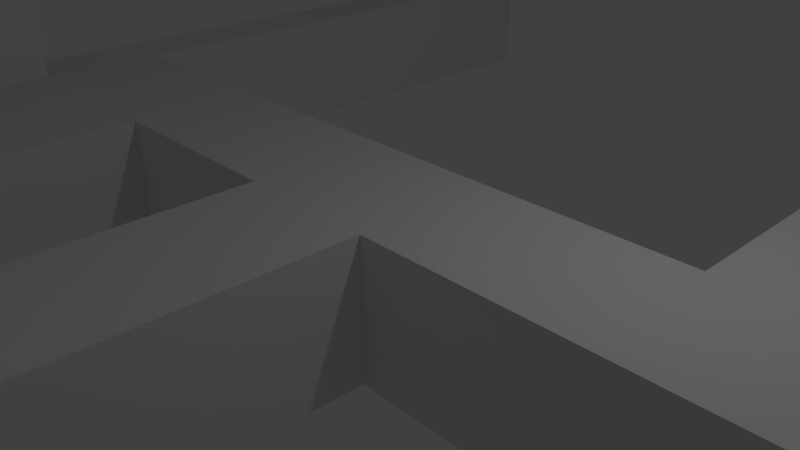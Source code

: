 # Source: testlevel01.blend  (saved by Blender 2.79.0; exported with 4.5.12 LTS)
import bpy
from mathutils import Matrix  # noqa: F401  (used for matrix-valued properties, if any)

bpy.ops.wm.read_factory_settings(use_empty=True)
scene = bpy.context.scene
scene.name = 'Scene'

# ---- collections
col_collection_1 = bpy.data.collections.new('Collection 1'); scene.collection.children.link(col_collection_1)

# ---- materials (node trees are filled in below, after node groups)
mat_material = bpy.data.materials.new('Material')
mat_material.alpha_threshold = 0.0
mat_material.use_transparent_shadow = False
mat_material.roughness = 0.5
mat_material.line_color = (0.0, 0.0, 0.0, 1.0)

# ---- material node trees

# ---- world
world_world = bpy.data.worlds.new('World'); scene.world = world_world
world_world.color = (0.05088, 0.05088, 0.05088)
world_world.use_sun_shadow = False
world_world.sun_shadow_jitter_overblur = 0.0
world_world.cycles.sampling_method = 'MANUAL'

# ---- cameras
cam_camera = bpy.data.cameras.new('Camera')
cam_camera.clip_end = 100.0
cam_camera.lens = 35.0
cam_camera.sensor_width = 32.0
cam_camera.sensor_height = 18.0
cam_camera.ortho_scale = 7.314
cam_camera.dof.focus_distance = 0.0
cam_camera.dof.aperture_fstop = 128.0

# ---- lights
light_lamp = bpy.data.lights.new('Lamp', 'POINT')
light_lamp.transmission_factor = 0.0
light_lamp.cutoff_distance = 30.0
light_lamp.energy = 100.0
light_lamp.shadow_buffer_clip_start = 1.001
light_lamp.shadow_soft_size = 0.1
light_lamp.shadow_maximum_resolution = 0.006
light_lamp.use_absolute_resolution = True

# ---- meshes
me_cube = bpy.data.meshes.new('Cube')
me_cube.from_pydata([(1.0, 1.0, -1.0), (1.0, -1.0, -1.0), (-1.0, -1.0, -1.0), (-1.0, 1.0, -1.0), (1.0, 1.0, 1.0), (1.0, -1.0, 1.0), (-1.0, -1.0, 1.0), (-1.0, 1.0, 1.0), (1.0, -5.0, -1.0), (-1.0, -5.0, -1.0), (1.0, -5.0, 1.0), (-1.0, -5.0, 1.0), (1.0, -7.0, -1.0), (-1.0, -7.0, -1.0), (1.0, -7.0, 1.0), (-1.0, -7.0, 1.0), (1.0, -5.0, 5.0), (-1.0, -5.0, 5.0), (1.0, -7.0, 5.0), (-1.0, -7.0, 5.0), (-7.0, -1.0, -1.0), (-7.0, 1.0, -1.0), (-7.0, -1.0, 1.0), (-7.0, 1.0, 1.0), (7.0, 1.0, -1.0), (7.0, -1.0, -1.0), (7.0, 1.0, 1.0), (7.0, -1.0, 1.0), (4.0, -1.0, -1.0), (4.0, -1.0, 1.0), (4.0, 1.0, 1.0), (4.0, 1.0, -1.0), (-4.0, 1.0, 1.0), (-4.0, -1.0, 1.0), (-4.0, 1.0, -1.0), (-4.0, -1.0, -1.0), (7.0, 7.0, -1.0), (7.0, 7.0, 1.0), (4.0, 7.0, 1.0), (4.0, 7.0, -1.0), (-8.0, -1.0, -1.0), (-8.0, 1.0, -1.0), (-8.0, -1.0, 1.0), (-8.0, 1.0, 1.0), (-7.0, -5.0, -1.0), (-7.0, -5.0, 1.0), (-4.0, -5.0, -1.0), (-4.0, -5.0, 1.0), (-8.0, -5.0, -1.0), (-8.0, -5.0, 1.0), (-7.0, 11.0, -1.0), (-7.0, 11.0, 1.0), (-8.0, 11.0, -1.0), (-8.0, 11.0, 1.0), (7.0, 10.0, -1.0), (7.0, 10.0, 1.0), (4.0, 10.0, 1.0), (4.0, 10.0, -1.0), (-7.0, -1.0, 10.0), (-8.0, -1.0, 10.0), (-7.0, -5.0, 10.0), (-8.0, -5.0, 10.0), (-7.0, -1.0, 12.0), (-8.0, -1.0, 12.0), (-7.0, -5.0, 12.0), (-8.0, -5.0, 12.0), (-7.0, 7.0, 10.0), (-8.0, 7.0, 10.0), (-7.0, 7.0, 12.0), (-8.0, 7.0, 12.0), (-7.0, 9.0, 10.0), (-8.0, 9.0, 10.0), (-7.0, 9.0, 12.0), (-8.0, 9.0, 12.0), (-7.0, 7.0, 8.0), (-8.0, 7.0, 8.0), (-7.0, 9.0, 8.0), (-8.0, 9.0, 8.0), (-7.0, 7.0, 7.0), (-8.0, 7.0, 7.0), (-7.0, 9.0, 7.0), (-8.0, 9.0, 7.0), (-3.0, 9.0, 8.0), (-3.0, 7.0, 8.0), (-3.0, 9.0, 7.0), (-3.0, 7.0, 7.0), (-7.0, -1.0, 13.0), (-8.0, -1.0, 13.0), (-7.0, -5.0, 13.0), (-8.0, -5.0, 13.0), (-3.0, -5.0, 12.0), (-3.0, -1.0, 12.0), (-3.0, -5.0, 13.0), (-3.0, -1.0, 13.0), (2.0, 9.0, 8.0), (2.0, 7.0, 8.0), (2.0, 9.0, 7.0), (2.0, 7.0, 7.0)], [], [(0, 1, 2, 3), (4, 7, 6, 5), (29, 28, 25, 27), (1, 5, 10, 8), (33, 32, 23, 22), (4, 0, 3, 7), (10, 11, 17, 16), (2, 1, 8, 9), (5, 6, 11, 10), (6, 2, 9, 11), (12, 14, 15, 13), (8, 10, 14, 12), (11, 9, 13, 15), (9, 8, 12, 13), (16, 17, 19, 18), (11, 15, 19, 17), (14, 10, 16, 18), (15, 14, 18, 19), (42, 40, 48, 49), (32, 34, 21, 23), (34, 35, 20, 21), (40, 20, 44, 48), (24, 26, 27, 25), (24, 31, 39, 36), (28, 31, 24, 25), (30, 29, 27, 26), (4, 5, 29, 30), (1, 0, 31, 28), (0, 4, 30, 31), (5, 1, 28, 29), (2, 6, 33, 35), (3, 2, 35, 34), (7, 3, 34, 32), (6, 7, 32, 33), (36, 39, 57, 54), (31, 30, 38, 39), (26, 24, 36, 37), (30, 26, 37, 38), (40, 42, 43, 41), (23, 21, 50, 51), (21, 20, 40, 41), (22, 23, 43, 42), (44, 45, 49, 48), (46, 47, 45, 44), (35, 33, 47, 46), (42, 49, 61, 59), (20, 35, 46, 44), (33, 22, 45, 47), (51, 50, 52, 53), (21, 41, 52, 50), (41, 43, 53, 52), (43, 23, 51, 53), (57, 56, 55, 54), (37, 36, 54, 55), (39, 38, 56, 57), (38, 37, 55, 56), (59, 61, 65, 63), (45, 22, 58, 60), (22, 42, 59, 58), (49, 45, 60, 61), (64, 62, 91, 90), (59, 63, 69, 67), (60, 58, 62, 64), (61, 60, 64, 65), (67, 69, 73, 71), (58, 59, 67, 66), (62, 58, 66, 68), (63, 62, 68, 69), (70, 71, 73, 72), (71, 70, 76, 77), (68, 66, 70, 72), (69, 68, 72, 73), (76, 74, 83, 82), (67, 71, 77, 75), (66, 67, 75, 74), (70, 66, 74, 76), (78, 79, 81, 80), (77, 76, 80, 81), (75, 77, 81, 79), (74, 75, 79, 78), (84, 82, 94, 96), (74, 78, 85, 83), (80, 76, 82, 84), (78, 80, 84, 85), (86, 87, 89, 88), (65, 64, 88, 89), (63, 65, 89, 87), (62, 63, 87, 86), (90, 91, 93, 92), (62, 86, 93, 91), (88, 64, 90, 92), (86, 88, 92, 93), (94, 95, 97, 96), (85, 84, 96, 97), (83, 85, 97, 95), (82, 83, 95, 94)])
me_cube.materials.append(mat_material)
me_cube.use_remesh_preserve_volume = False
me_cube.use_remesh_preserve_attributes = False
me_cube.use_mirror_vertex_groups = False
me_cube.update()

# ---- objects
ob_cube = bpy.data.objects.new('Cube', me_cube)
ob_lamp = bpy.data.objects.new('Lamp', light_lamp)
ob_camera = bpy.data.objects.new('Camera', cam_camera)

# ---- transforms, parenting, visibility, modifiers, constraints
ob_cube.location = (0.0, 0.0, 0.0)
ob_cube.lock_rotations_4d = False
ob_cube.empty_display_type = 'ARROWS'
ob_cube.lineart.crease_threshold = 0.0
ob_lamp.location = (4.076, 1.005, 5.904)
ob_lamp.rotation_euler = (0.6503, 0.05522, 1.866)
ob_lamp.lock_rotations_4d = False
ob_lamp.empty_display_type = 'ARROWS'
ob_lamp.color = (0.0, 0.0, 0.0, 0.0)
ob_lamp.lineart.crease_threshold = 0.0
ob_camera.location = (7.481, -6.508, 5.344)
ob_camera.rotation_euler = (1.109, 0.0, 0.8149)
ob_camera.lock_rotations_4d = False
ob_camera.empty_display_type = 'ARROWS'
ob_camera.color = (0.0, 0.0, 0.0, 0.0)
ob_camera.display_type = 'WIRE'
ob_camera.lineart.crease_threshold = 0.0

# ---- collection membership
col_collection_1.objects.link(ob_cube)
col_collection_1.objects.link(ob_lamp)
col_collection_1.objects.link(ob_camera)

# ---- scene / render settings (as saved in the file)
scene.camera = ob_camera
scene.frame_start = 1; scene.frame_end = 250; scene.frame_set(1)
scene.render.engine = 'BLENDER_EEVEE_NEXT'
scene.render.resolution_percentage = 50
scene.render.dither_intensity = 0.0
scene.cycles.use_denoising = False
scene.cycles.samples = 128
scene.cycles.sampling_pattern = 'TABULATED_SOBOL'
scene.cycles.use_adaptive_sampling = False
scene.cycles.use_light_tree = False
scene.cycles.blur_glossy = 0.0
scene.cycles.sample_clamp_indirect = 0.0
scene.view_settings.view_transform = 'Standard'
bpy.context.view_layer.update()
